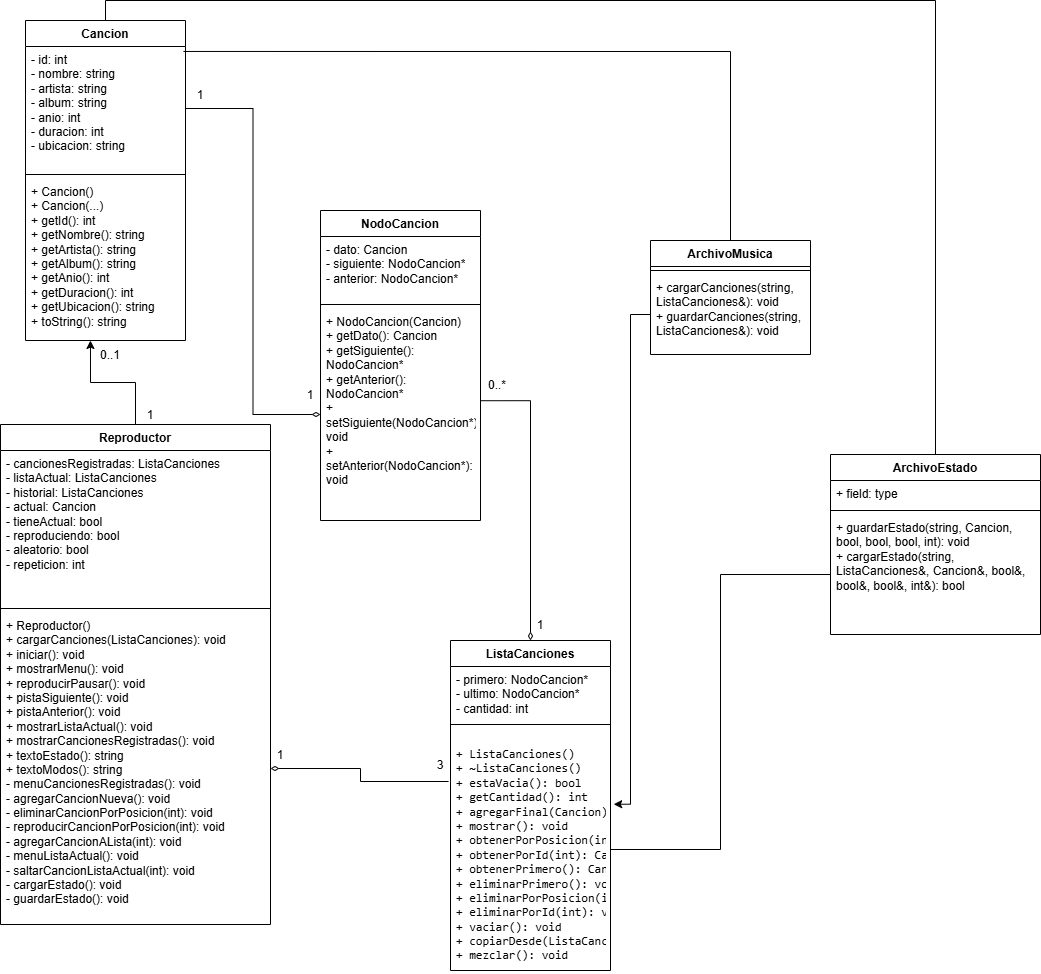

The diagram above was exported from draw.io. Its source (the exported page's mxGraphModel, read from the mxfile embedded in the PNG):
<mxGraphModel dx="2020" dy="1119" grid="1" gridSize="10" guides="1" tooltips="1" connect="1" arrows="1" fold="1" page="1" pageScale="1" pageWidth="827" pageHeight="1169" math="0" shadow="0">
  <root>
    <mxCell id="0" />
    <mxCell id="1" parent="0" />
    <mxCell id="VHwu2RyrnDbUY9GF6QTq-5" parent="1" style="swimlane;fontStyle=1;align=center;verticalAlign=top;childLayout=stackLayout;horizontal=1;startSize=26;horizontalStack=0;resizeParent=1;resizeParentMax=0;resizeLast=0;collapsible=1;marginBottom=0;whiteSpace=wrap;html=1;" value="Cancion" vertex="1">
      <mxGeometry height="320" width="160" x="385" y="60" as="geometry" />
    </mxCell>
    <mxCell id="VHwu2RyrnDbUY9GF6QTq-6" parent="VHwu2RyrnDbUY9GF6QTq-5" style="text;strokeColor=none;fillColor=none;align=left;verticalAlign=top;spacingLeft=4;spacingRight=4;overflow=hidden;rotatable=0;points=[[0,0.5],[1,0.5]];portConstraint=eastwest;whiteSpace=wrap;html=1;" value="- id: int&lt;br&gt;- nombre: string&lt;br&gt;- artista: string&lt;br&gt;- album: string&lt;br&gt;- anio: int&lt;br&gt;- duracion: int&lt;br&gt;- ubicacion: string" vertex="1">
      <mxGeometry height="124" width="160" y="26" as="geometry" />
    </mxCell>
    <mxCell id="VHwu2RyrnDbUY9GF6QTq-7" parent="VHwu2RyrnDbUY9GF6QTq-5" style="line;strokeWidth=1;fillColor=none;align=left;verticalAlign=middle;spacingTop=-1;spacingLeft=3;spacingRight=3;rotatable=0;labelPosition=right;points=[];portConstraint=eastwest;strokeColor=inherit;" value="" vertex="1">
      <mxGeometry height="8" width="160" y="150" as="geometry" />
    </mxCell>
    <mxCell id="VHwu2RyrnDbUY9GF6QTq-8" parent="VHwu2RyrnDbUY9GF6QTq-5" style="text;strokeColor=none;fillColor=none;align=left;verticalAlign=top;spacingLeft=4;spacingRight=4;overflow=hidden;rotatable=0;points=[[0,0.5],[1,0.5]];portConstraint=eastwest;whiteSpace=wrap;html=1;" value="+ Cancion()&lt;br&gt;+ Cancion(...)&lt;br&gt;+ getId(): int&lt;br&gt;+ getNombre(): string&lt;br&gt;+ getArtista(): string&lt;br&gt;+ getAlbum(): string&lt;br&gt;+ getAnio(): int&lt;br&gt;+ getDuracion(): int&lt;br&gt;+ getUbicacion(): string&lt;br&gt;+ toString(): string" vertex="1">
      <mxGeometry height="162" width="160" y="158" as="geometry" />
    </mxCell>
    <mxCell id="VHwu2RyrnDbUY9GF6QTq-10" parent="1" style="swimlane;fontStyle=1;align=center;verticalAlign=top;childLayout=stackLayout;horizontal=1;startSize=26;horizontalStack=0;resizeParent=1;resizeParentMax=0;resizeLast=0;collapsible=1;marginBottom=0;whiteSpace=wrap;html=1;" value="NodoCancion" vertex="1">
      <mxGeometry height="310" width="160" x="680" y="250" as="geometry" />
    </mxCell>
    <mxCell id="VHwu2RyrnDbUY9GF6QTq-11" parent="VHwu2RyrnDbUY9GF6QTq-10" style="text;strokeColor=none;fillColor=none;align=left;verticalAlign=top;spacingLeft=4;spacingRight=4;overflow=hidden;rotatable=0;points=[[0,0.5],[1,0.5]];portConstraint=eastwest;whiteSpace=wrap;html=1;" value="- dato: Cancion&lt;br&gt;- siguiente: NodoCancion*&lt;br&gt;- anterior: NodoCancion*" vertex="1">
      <mxGeometry height="64" width="160" y="26" as="geometry" />
    </mxCell>
    <mxCell id="VHwu2RyrnDbUY9GF6QTq-12" parent="VHwu2RyrnDbUY9GF6QTq-10" style="line;strokeWidth=1;fillColor=none;align=left;verticalAlign=middle;spacingTop=-1;spacingLeft=3;spacingRight=3;rotatable=0;labelPosition=right;points=[];portConstraint=eastwest;strokeColor=inherit;" value="" vertex="1">
      <mxGeometry height="8" width="160" y="90" as="geometry" />
    </mxCell>
    <mxCell id="VHwu2RyrnDbUY9GF6QTq-13" parent="VHwu2RyrnDbUY9GF6QTq-10" style="text;strokeColor=none;fillColor=none;align=left;verticalAlign=top;spacingLeft=4;spacingRight=4;overflow=hidden;rotatable=0;points=[[0,0.5],[1,0.5]];portConstraint=eastwest;whiteSpace=wrap;html=1;" value="+ NodoCancion(Cancion)&lt;br&gt;+ getDato(): Cancion&lt;br&gt;+ getSiguiente(): NodoCancion*&lt;br&gt;+ getAnterior(): NodoCancion*&lt;br&gt;+ setSiguiente(NodoCancion*): void&lt;br&gt;+ setAnterior(NodoCancion*): void" vertex="1">
      <mxGeometry height="212" width="160" y="98" as="geometry" />
    </mxCell>
    <mxCell id="VHwu2RyrnDbUY9GF6QTq-14" parent="1" style="swimlane;fontStyle=1;align=center;verticalAlign=top;childLayout=stackLayout;horizontal=1;startSize=26;horizontalStack=0;resizeParent=1;resizeParentMax=0;resizeLast=0;collapsible=1;marginBottom=0;whiteSpace=wrap;html=1;" value="ListaCanciones" vertex="1">
      <mxGeometry height="330" width="160" x="810" y="680" as="geometry" />
    </mxCell>
    <mxCell id="VHwu2RyrnDbUY9GF6QTq-15" parent="VHwu2RyrnDbUY9GF6QTq-14" style="text;strokeColor=none;fillColor=none;align=left;verticalAlign=top;spacingLeft=4;spacingRight=4;overflow=hidden;rotatable=0;points=[[0,0.5],[1,0.5]];portConstraint=eastwest;whiteSpace=wrap;html=1;" value="- primero: NodoCancion*&lt;br&gt;- ultimo: NodoCancion*&lt;br&gt;- cantidad: int" vertex="1">
      <mxGeometry height="54" width="160" y="26" as="geometry" />
    </mxCell>
    <mxCell id="VHwu2RyrnDbUY9GF6QTq-16" parent="VHwu2RyrnDbUY9GF6QTq-14" style="line;strokeWidth=1;fillColor=none;align=left;verticalAlign=middle;spacingTop=-1;spacingLeft=3;spacingRight=3;rotatable=0;labelPosition=right;points=[];portConstraint=eastwest;strokeColor=inherit;" value="" vertex="1">
      <mxGeometry height="8" width="160" y="80" as="geometry" />
    </mxCell>
    <mxCell id="VHwu2RyrnDbUY9GF6QTq-17" parent="VHwu2RyrnDbUY9GF6QTq-14" style="text;strokeColor=none;fillColor=none;align=left;verticalAlign=top;spacingLeft=4;spacingRight=4;overflow=hidden;rotatable=0;points=[[0,0.5],[1,0.5]];portConstraint=eastwest;whiteSpace=wrap;html=1;" value="&lt;pre class=&quot;overflow-visible! px-0!&quot; data-start=&quot;738&quot; data-end=&quot;1247&quot;&gt;&lt;div class=&quot;relative w-full mt-4 mb-1&quot;&gt;&lt;div class=&quot;&quot;&gt;&lt;div class=&quot;relative&quot;&gt;&lt;div class=&quot;h-full min-h-0 min-w-0&quot;&gt;&lt;div class=&quot;h-full min-h-0 min-w-0&quot;&gt;&lt;div class=&quot;border border-token-border-light border-radius-3xl corner-superellipse/1.1 rounded-3xl&quot;&gt;&lt;div class=&quot;h-full w-full border-radius-3xl bg-token-bg-elevated-secondary corner-superellipse/1.1 overflow-clip rounded-3xl lxnfua_clipPathFallback&quot;&gt;&lt;div class=&quot;relative&quot;&gt;&lt;div class=&quot;pe-11 pt-3&quot;&gt;&lt;div class=&quot;relative z-0 flex max-w-full&quot;&gt;&lt;div id=&quot;code-block-viewer&quot; dir=&quot;ltr&quot; class=&quot;q9tKkq_viewer cm-editor z-10 light:cm-light dark:cm-light flex h-full w-full flex-col items-stretch ͼs ͼ16&quot;&gt;&lt;div class=&quot;cm-scroller&quot;&gt;&lt;pre class=&quot;cm-content q9tKkq_readonly m-0&quot;&gt;&lt;code&gt;+ ListaCanciones()&lt;br&gt;+ ~ListaCanciones()&lt;br&gt;+ estaVacia(): bool&lt;br&gt;+ getCantidad(): int&lt;br&gt;+ agregarFinal(Cancion): void&lt;br&gt;+ mostrar(): void&lt;br&gt;+ obtenerPorPosicion(int): Cancion&lt;br&gt;+ obtenerPorId(int): Cancion&lt;br&gt;+ obtenerPrimero(): Cancion&lt;br&gt;+ eliminarPrimero(): void&lt;br&gt;+ eliminarPorPosicion(int): void&lt;br&gt;+ eliminarPorId(int): void&lt;br&gt;+ vaciar(): void&lt;br&gt;+ copiarDesde(ListaCanciones&amp;amp;): void&lt;br&gt;+ mezclar(): void&lt;/code&gt;&lt;/pre&gt;&lt;/div&gt;&lt;/div&gt;&lt;/div&gt;&lt;/div&gt;&lt;/div&gt;&lt;/div&gt;&lt;/div&gt;&lt;/div&gt;&lt;/div&gt;&lt;/div&gt;&lt;/div&gt;&lt;/div&gt;&lt;/pre&gt;" vertex="1">
      <mxGeometry height="242" width="160" y="88" as="geometry" />
    </mxCell>
    <mxCell id="VHwu2RyrnDbUY9GF6QTq-18" parent="1" style="swimlane;fontStyle=1;align=center;verticalAlign=top;childLayout=stackLayout;horizontal=1;startSize=26;horizontalStack=0;resizeParent=1;resizeParentMax=0;resizeLast=0;collapsible=1;marginBottom=0;whiteSpace=wrap;html=1;" value="ArchivoMusica" vertex="1">
      <mxGeometry height="114" width="160" x="1010" y="280" as="geometry" />
    </mxCell>
    <mxCell id="VHwu2RyrnDbUY9GF6QTq-20" parent="VHwu2RyrnDbUY9GF6QTq-18" style="line;strokeWidth=1;fillColor=none;align=left;verticalAlign=middle;spacingTop=-1;spacingLeft=3;spacingRight=3;rotatable=0;labelPosition=right;points=[];portConstraint=eastwest;strokeColor=inherit;" value="" vertex="1">
      <mxGeometry height="8" width="160" y="26" as="geometry" />
    </mxCell>
    <mxCell id="VHwu2RyrnDbUY9GF6QTq-21" parent="VHwu2RyrnDbUY9GF6QTq-18" style="text;strokeColor=none;fillColor=none;align=left;verticalAlign=top;spacingLeft=4;spacingRight=4;overflow=hidden;rotatable=0;points=[[0,0.5],[1,0.5]];portConstraint=eastwest;whiteSpace=wrap;html=1;" value="+ cargarCanciones(string, ListaCanciones&amp;amp;): void&lt;br&gt;+ guardarCanciones(string, ListaCanciones&amp;amp;): void" vertex="1">
      <mxGeometry height="80" width="160" y="34" as="geometry" />
    </mxCell>
    <mxCell id="VHwu2RyrnDbUY9GF6QTq-45" edge="1" parent="1" source="VHwu2RyrnDbUY9GF6QTq-22" style="edgeStyle=orthogonalEdgeStyle;rounded=0;orthogonalLoop=1;jettySize=auto;html=1;exitX=0.5;exitY=0;exitDx=0;exitDy=0;entryX=0.5;entryY=0;entryDx=0;entryDy=0;endArrow=none;endFill=0;" target="VHwu2RyrnDbUY9GF6QTq-5">
      <mxGeometry relative="1" as="geometry" />
    </mxCell>
    <mxCell id="VHwu2RyrnDbUY9GF6QTq-22" parent="1" style="swimlane;fontStyle=1;align=center;verticalAlign=top;childLayout=stackLayout;horizontal=1;startSize=26;horizontalStack=0;resizeParent=1;resizeParentMax=0;resizeLast=0;collapsible=1;marginBottom=0;whiteSpace=wrap;html=1;" value="ArchivoEstado" vertex="1">
      <mxGeometry height="180" width="210" x="1190" y="494" as="geometry" />
    </mxCell>
    <mxCell id="VHwu2RyrnDbUY9GF6QTq-23" parent="VHwu2RyrnDbUY9GF6QTq-22" style="text;strokeColor=none;fillColor=none;align=left;verticalAlign=top;spacingLeft=4;spacingRight=4;overflow=hidden;rotatable=0;points=[[0,0.5],[1,0.5]];portConstraint=eastwest;whiteSpace=wrap;html=1;" value="+ field: type" vertex="1">
      <mxGeometry height="26" width="210" y="26" as="geometry" />
    </mxCell>
    <mxCell id="VHwu2RyrnDbUY9GF6QTq-24" parent="VHwu2RyrnDbUY9GF6QTq-22" style="line;strokeWidth=1;fillColor=none;align=left;verticalAlign=middle;spacingTop=-1;spacingLeft=3;spacingRight=3;rotatable=0;labelPosition=right;points=[];portConstraint=eastwest;strokeColor=inherit;" value="" vertex="1">
      <mxGeometry height="8" width="210" y="52" as="geometry" />
    </mxCell>
    <mxCell id="VHwu2RyrnDbUY9GF6QTq-25" parent="VHwu2RyrnDbUY9GF6QTq-22" style="text;strokeColor=none;fillColor=none;align=left;verticalAlign=top;spacingLeft=4;spacingRight=4;overflow=hidden;rotatable=0;points=[[0,0.5],[1,0.5]];portConstraint=eastwest;whiteSpace=wrap;html=1;" value="+ guardarEstado(string, Cancion, bool, bool, bool, int): void&lt;br&gt;+ cargarEstado(string, ListaCanciones&amp;amp;, Cancion&amp;amp;, bool&amp;amp;, bool&amp;amp;, bool&amp;amp;, int&amp;amp;): bool" vertex="1">
      <mxGeometry height="120" width="210" y="60" as="geometry" />
    </mxCell>
    <mxCell id="VHwu2RyrnDbUY9GF6QTq-26" parent="1" style="swimlane;fontStyle=1;align=center;verticalAlign=top;childLayout=stackLayout;horizontal=1;startSize=26;horizontalStack=0;resizeParent=1;resizeParentMax=0;resizeLast=0;collapsible=1;marginBottom=0;whiteSpace=wrap;html=1;" value="Reproductor" vertex="1">
      <mxGeometry height="500" width="270" x="360" y="464" as="geometry" />
    </mxCell>
    <mxCell id="VHwu2RyrnDbUY9GF6QTq-27" parent="VHwu2RyrnDbUY9GF6QTq-26" style="text;strokeColor=none;fillColor=none;align=left;verticalAlign=top;spacingLeft=4;spacingRight=4;overflow=hidden;rotatable=0;points=[[0,0.5],[1,0.5]];portConstraint=eastwest;whiteSpace=wrap;html=1;" value="- cancionesRegistradas: ListaCanciones&lt;br&gt;- listaActual: ListaCanciones&lt;br&gt;- historial: ListaCanciones&lt;br&gt;- actual: Cancion&lt;br&gt;- tieneActual: bool&lt;br&gt;- reproduciendo: bool&lt;br&gt;- aleatorio: bool&lt;br&gt;- repeticion: int" vertex="1">
      <mxGeometry height="154" width="270" y="26" as="geometry" />
    </mxCell>
    <mxCell id="VHwu2RyrnDbUY9GF6QTq-28" parent="VHwu2RyrnDbUY9GF6QTq-26" style="line;strokeWidth=1;fillColor=none;align=left;verticalAlign=middle;spacingTop=-1;spacingLeft=3;spacingRight=3;rotatable=0;labelPosition=right;points=[];portConstraint=eastwest;strokeColor=inherit;" value="" vertex="1">
      <mxGeometry height="8" width="270" y="180" as="geometry" />
    </mxCell>
    <mxCell id="VHwu2RyrnDbUY9GF6QTq-29" parent="VHwu2RyrnDbUY9GF6QTq-26" style="text;strokeColor=none;fillColor=none;align=left;verticalAlign=top;spacingLeft=4;spacingRight=4;overflow=hidden;rotatable=0;points=[[0,0.5],[1,0.5]];portConstraint=eastwest;whiteSpace=wrap;html=1;" value="+ Reproductor()&lt;br&gt;+ cargarCanciones(ListaCanciones): void&lt;br&gt;+ iniciar(): void&lt;br&gt;+ mostrarMenu(): void&lt;br&gt;+ reproducirPausar(): void&lt;br&gt;+ pistaSiguiente(): void&lt;br&gt;+ pistaAnterior(): void&lt;br&gt;+ mostrarListaActual(): void&lt;br&gt;+ mostrarCancionesRegistradas(): void&lt;br&gt;+ textoEstado(): string&lt;br&gt;+ textoModos(): string&lt;br&gt;- menuCancionesRegistradas(): void&lt;br&gt;- agregarCancionNueva(): void&lt;br&gt;- eliminarCancionPorPosicion(int): void&lt;br&gt;- reproducirCancionPorPosicion(int): void&lt;br&gt;- agregarCancionALista(int): void&lt;br&gt;- menuListaActual(): void&lt;br&gt;- saltarCancionListaActual(int): void&lt;br&gt;- cargarEstado(): void&lt;br&gt;- guardarEstado(): void" vertex="1">
      <mxGeometry height="312" width="270" y="188" as="geometry" />
    </mxCell>
    <mxCell id="VHwu2RyrnDbUY9GF6QTq-30" edge="1" parent="1" source="VHwu2RyrnDbUY9GF6QTq-29" style="edgeStyle=orthogonalEdgeStyle;rounded=0;orthogonalLoop=1;jettySize=auto;html=1;exitX=1;exitY=0.5;exitDx=0;exitDy=0;entryX=-0.012;entryY=0.219;entryDx=0;entryDy=0;entryPerimeter=0;startArrow=diamondThin;startFill=0;endArrow=none;endFill=0;strokeWidth=1;" target="VHwu2RyrnDbUY9GF6QTq-17">
      <mxGeometry relative="1" as="geometry" />
    </mxCell>
    <mxCell id="VHwu2RyrnDbUY9GF6QTq-31" parent="1" style="text;html=1;whiteSpace=wrap;strokeColor=none;fillColor=none;align=center;verticalAlign=middle;rounded=0;" value="1" vertex="1">
      <mxGeometry height="30" width="60" x="610" y="780" as="geometry" />
    </mxCell>
    <mxCell id="VHwu2RyrnDbUY9GF6QTq-32" parent="1" style="text;html=1;whiteSpace=wrap;strokeColor=none;fillColor=none;align=center;verticalAlign=middle;rounded=0;" value="3" vertex="1">
      <mxGeometry height="30" width="60" x="770" y="790" as="geometry" />
    </mxCell>
    <mxCell id="VHwu2RyrnDbUY9GF6QTq-34" edge="1" parent="1" source="VHwu2RyrnDbUY9GF6QTq-14" style="edgeStyle=orthogonalEdgeStyle;rounded=0;orthogonalLoop=1;jettySize=auto;html=1;exitX=0.5;exitY=0;exitDx=0;exitDy=0;entryX=1.004;entryY=0.435;entryDx=0;entryDy=0;entryPerimeter=0;startArrow=diamondThin;startFill=0;endArrow=none;endFill=0;" target="VHwu2RyrnDbUY9GF6QTq-13">
      <mxGeometry relative="1" as="geometry" />
    </mxCell>
    <mxCell id="VHwu2RyrnDbUY9GF6QTq-35" parent="1" style="text;html=1;whiteSpace=wrap;strokeColor=none;fillColor=none;align=center;verticalAlign=middle;rounded=0;" value="1" vertex="1">
      <mxGeometry height="30" width="60" x="870" y="650" as="geometry" />
    </mxCell>
    <mxCell id="VHwu2RyrnDbUY9GF6QTq-36" parent="1" style="text;html=1;whiteSpace=wrap;strokeColor=none;fillColor=none;align=center;verticalAlign=middle;rounded=0;" value="0..*" vertex="1">
      <mxGeometry height="30" width="60" x="827" y="410" as="geometry" />
    </mxCell>
    <mxCell id="VHwu2RyrnDbUY9GF6QTq-37" edge="1" parent="1" source="VHwu2RyrnDbUY9GF6QTq-13" style="edgeStyle=orthogonalEdgeStyle;rounded=0;orthogonalLoop=1;jettySize=auto;html=1;exitX=0;exitY=0.5;exitDx=0;exitDy=0;entryX=1;entryY=0.5;entryDx=0;entryDy=0;endArrow=none;endFill=0;startArrow=diamondThin;startFill=0;" target="VHwu2RyrnDbUY9GF6QTq-6">
      <mxGeometry relative="1" as="geometry" />
    </mxCell>
    <mxCell id="VHwu2RyrnDbUY9GF6QTq-38" parent="1" style="text;html=1;whiteSpace=wrap;strokeColor=none;fillColor=none;align=center;verticalAlign=middle;rounded=0;" value="1" vertex="1">
      <mxGeometry height="30" width="60" x="640" y="420" as="geometry" />
    </mxCell>
    <mxCell id="VHwu2RyrnDbUY9GF6QTq-39" parent="1" style="text;html=1;whiteSpace=wrap;strokeColor=none;fillColor=none;align=center;verticalAlign=middle;rounded=0;" value="1" vertex="1">
      <mxGeometry height="30" width="60" x="530" y="120" as="geometry" />
    </mxCell>
    <mxCell id="VHwu2RyrnDbUY9GF6QTq-40" edge="1" parent="1" source="VHwu2RyrnDbUY9GF6QTq-26" style="edgeStyle=orthogonalEdgeStyle;rounded=0;orthogonalLoop=1;jettySize=auto;html=1;exitX=0.5;exitY=0;exitDx=0;exitDy=0;entryX=0.406;entryY=1;entryDx=0;entryDy=0;entryPerimeter=0;" target="VHwu2RyrnDbUY9GF6QTq-8">
      <mxGeometry relative="1" as="geometry" />
    </mxCell>
    <mxCell id="VHwu2RyrnDbUY9GF6QTq-41" parent="1" style="text;html=1;whiteSpace=wrap;strokeColor=none;fillColor=none;align=center;verticalAlign=middle;rounded=0;" value="1" vertex="1">
      <mxGeometry height="30" width="60" x="480" y="440" as="geometry" />
    </mxCell>
    <mxCell id="VHwu2RyrnDbUY9GF6QTq-42" parent="1" style="text;html=1;whiteSpace=wrap;strokeColor=none;fillColor=none;align=center;verticalAlign=middle;rounded=0;" value="0..1" vertex="1">
      <mxGeometry height="30" width="60" x="440" y="380" as="geometry" />
    </mxCell>
    <mxCell id="VHwu2RyrnDbUY9GF6QTq-43" edge="1" parent="1" source="VHwu2RyrnDbUY9GF6QTq-18" style="edgeStyle=orthogonalEdgeStyle;rounded=0;orthogonalLoop=1;jettySize=auto;html=1;exitX=0.5;exitY=0;exitDx=0;exitDy=0;entryX=0.987;entryY=0.04;entryDx=0;entryDy=0;entryPerimeter=0;endArrow=none;endFill=0;" target="VHwu2RyrnDbUY9GF6QTq-6">
      <mxGeometry relative="1" as="geometry" />
    </mxCell>
    <mxCell id="VHwu2RyrnDbUY9GF6QTq-44" edge="1" parent="1" source="VHwu2RyrnDbUY9GF6QTq-21" style="edgeStyle=orthogonalEdgeStyle;rounded=0;orthogonalLoop=1;jettySize=auto;html=1;exitX=0;exitY=0.5;exitDx=0;exitDy=0;entryX=1.02;entryY=0.313;entryDx=0;entryDy=0;entryPerimeter=0;" target="VHwu2RyrnDbUY9GF6QTq-17">
      <mxGeometry relative="1" as="geometry" />
    </mxCell>
    <mxCell id="VHwu2RyrnDbUY9GF6QTq-46" edge="1" parent="1" source="VHwu2RyrnDbUY9GF6QTq-17" style="edgeStyle=orthogonalEdgeStyle;rounded=0;orthogonalLoop=1;jettySize=auto;html=1;exitX=1;exitY=0.5;exitDx=0;exitDy=0;startArrow=none;startFill=0;endArrow=none;endFill=0;entryX=0;entryY=0.5;entryDx=0;entryDy=0;" target="VHwu2RyrnDbUY9GF6QTq-25">
      <mxGeometry relative="1" as="geometry">
        <mxPoint x="1300" y="690" as="targetPoint" />
      </mxGeometry>
    </mxCell>
  </root>
</mxGraphModel>